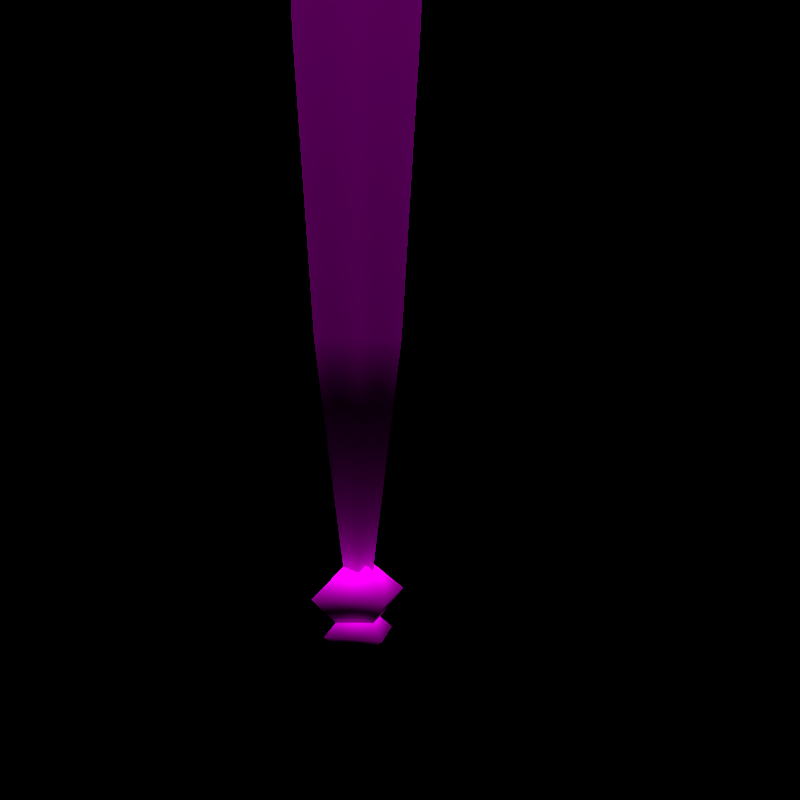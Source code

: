 # Source: rumble-dragonair.blend  (saved by Blender 2.82.7; exported with 4.5.12 LTS)
import bpy
from mathutils import Matrix  # noqa: F401  (used for matrix-valued properties, if any)

bpy.ops.wm.read_factory_settings(use_empty=True)
scene = bpy.context.scene
scene.name = 'regice'

# ---- collections
col_don_t_render_me = bpy.data.collections.new("Don't Render Me"); scene.collection.children.link(col_don_t_render_me)

# ---- images (referenced by path relative to the original .blend; pixels are not part of the script)
import os
ASSET_DIR = os.environ.get("B2B_ASSET_DIR", "")  # directory of the original .blend (textures are referenced by path, not embedded)
HERE = os.path.dirname(os.path.abspath(__file__))  # packed textures are extracted next to this script under _unpacked/

def load_image(name, relpath, width, height, colorspace="sRGB"):
    """Load a texture the original file referenced (path relative to the .blend, or extracted next to this script)."""
    p = next((c for c in (os.path.join(HERE, relpath), os.path.join(ASSET_DIR, relpath)) if relpath and os.path.exists(c)), "")
    if p:
        img = bpy.data.images.load(p, check_existing=True)
        img.name = name
    else:  # same state as the original file: an image datablock whose file is absent (Cycles renders it pink)
        img = bpy.data.images.new(name, width, height)
        img.source = "FILE"
        img.filepath = "//" + (relpath or name)
    img.colorspace_settings.name = colorspace
    return img
img_pii_hakuryuu_body_png = load_image('Pii_HAKURYUU_body.png', 'Pii_HAKURYUU_body.png', 1024, 1024, 'sRGB')

# ---- materials (node trees are filled in below, after node groups)
mat_pii_hakuryuu_body = bpy.data.materials.new('Pii_HAKURYUU_body')
mat_pii_hakuryuu_body.use_backface_culling = True
mat_pii_hakuryuu_body.use_transparent_shadow = False
mat_pii_hakuryuu_body.diffuse_color = (0.583, 0.589, 0.5593, 1.0)

# ---- material node trees
mat_pii_hakuryuu_body.use_nodes = True; mat_pii_hakuryuu_body.node_tree.nodes.clear()
_N = mat_pii_hakuryuu_body.node_tree.nodes; _L = mat_pii_hakuryuu_body.node_tree.links
n0 = _N.new('ShaderNodeOutputMaterial'); n0.name = 'Material Output'; n0.location = (300, 300)
n1 = _N.new('ShaderNodeBsdfPrincipled'); n1.name = 'Principled BSDF'; n1.location = (10, 300)
n1.distribution = 'GGX'
n1.subsurface_method = 'BURLEY'
n1.inputs[2].default_value = 0.0
n1.inputs[3].default_value = 1.45
n1.inputs[13].default_value = 0.0
n1.inputs[27].default_value = (0.0, 0.0, 0.0, 1.0)
n1.inputs[28].default_value = 1.0
n2 = _N.new('ShaderNodeTexImage'); n2.name = 'Image Texture'; n2.location = (-280, 280)
n2.image = img_pii_hakuryuu_body_png
n2.interpolation = 'Closest'
_L.new(n1.outputs[0], n0.inputs[0])
_L.new(n2.outputs[0], n1.inputs[0])
n0.is_active_output = True

# ---- world
world_world = bpy.data.worlds.new('World'); scene.world = world_world
world_world.use_nodes = True; world_world.node_tree.nodes.clear()
_N = world_world.node_tree.nodes; _L = world_world.node_tree.links
n0 = _N.new('ShaderNodeOutputWorld'); n0.name = 'World Output'; n0.location = (300, 300)
n1 = _N.new('ShaderNodeBackground'); n1.name = 'Background'; n1.location = (10, 300)
n1.inputs[0].default_value = (0.05088, 0.05088, 0.05088, 1.0)
n1.inputs[1].default_value = 0.0
_L.new(n1.outputs[0], n0.inputs[0])
n0.is_active_output = True
world_world.color = (0.05088, 0.05088, 0.05088)
world_world.use_sun_shadow = False
world_world.sun_shadow_jitter_overblur = 0.0

# ---- cameras
cam_camera = bpy.data.cameras.new('Camera')
cam_camera.clip_end = 2e+04

# ---- lights
light_sun = bpy.data.lights.new('Sun', 'SUN')
light_sun.specular_factor = 0.0
light_sun.transmission_factor = 0.0
light_sun.use_shadow = False
light_sun.angle = 0.7854
light_sun.energy = 5.0
light_sun.shadow_soft_size = 0.25

# ---- meshes
me_hakuryuu = bpy.data.meshes.new('HAKURYUU')
me_hakuryuu.from_pydata([(0.06961, 0.1226, 0.3002), (0.05773, 0.09417, -0.1799), (-0.05773, 0.09417, -0.1799), (0.1155, -2.922e-07, -0.1799), (-0.06961, 0.1226, 0.3002), (0.1392, -0.001614, 0.3002), (-0.06625, 0.1226, 0.8294), (0.1437, -0.001614, 0.8294), (0.06625, 0.1226, 0.8294), (-0.03989, 0.06893, -0.6456), (0.07978, 3.106e-07, -0.6456), (0.03989, 0.06893, -0.6456), (-0.1437, -0.001614, 0.8294), (-0.1155, -2.922e-07, -0.1799), (-0.1392, -0.001614, 0.3002), (0.0003574, 0.08429, 1.245), (0.08778, 0.00885, 1.245), (0.0, 0.0, -1.213), (-0.07978, 3.106e-07, -0.6456), (-0.08706, 0.00885, 1.245), (0.05773, -0.09417, -0.1799), (-0.05773, -0.09417, -0.1799), (0.03989, -0.06893, -0.6456), (-0.06961, -0.121, 0.3002), (0.06961, -0.121, 0.3002), (-0.03989, -0.06893, -0.6456), (0.07183, -0.121, 0.8294), (-0.07183, -0.121, 0.8294), (0.0003574, -0.06659, 1.245), (0.0003574, 0.00885, 1.245), (0.06443, -2.574e-08, -1.12), (0.0, -2.755e-08, -1.162), (0.0, 0.07494, -1.12), (-0.06443, -2.574e-08, -1.12), (0.0, -2.305e-08, -1.059), (0.0, -0.07494, -1.12), (0.0866, -2.296e-08, -1.057), (0.0, -2.664e-08, -1.141), (0.0, 0.0866, -1.057), (-0.0866, -2.296e-08, -1.057), (0.0, -1.992e-08, -0.9873), (0.0, -0.0866, -1.057), (0.06575, -0.1285, 0.9305), (0.0, -0.06277, 0.9305), (0.0, -0.1285, 0.9963), (-0.06575, -0.1285, 0.9305), (0.0, -0.1943, 0.9305), (0.0, -0.1285, 0.8648), (0.1362, -0.07598, 1.617), (0.0, 0.006717, 1.643), (0.0, -0.1314, 1.632), (0.1482, 0.06805, 1.577), (0.0, -0.2242, 1.585), (0.2225, -0.01865, 1.535), (0.1088, -0.2239, 1.527), (-0.1362, -0.07598, 1.617), (0.0, 0.1217, 1.579), (-0.1482, 0.06805, 1.577), (0.2163, -0.1237, 1.371), (0.1931, 0.09513, 1.436), (0.2213, -0.005576, 1.333), (0.0, -0.2726, 1.502), (-0.09159, 0.1703, 1.446), (0.09159, 0.1703, 1.446), (-0.1088, -0.2239, 1.527), (-0.2225, -0.01865, 1.535), (0.0, -0.2858, 1.376), (0.08786, -0.3169, 1.303), (0.0, -0.3374, 1.35), (0.0, 0.1668, 1.323), (-0.1931, 0.09513, 1.436), (-0.1482, 0.1037, 1.303), (0.1482, 0.1037, 1.303), (-0.2163, -0.1237, 1.371), (-0.103, -0.2443, 1.361), (0.09821, -0.233, 1.208), (0.1352, 3.218e-07, 1.225), (-0.2213, -0.005576, 1.333), (0.0, 0.06256, 1.214), (-0.1352, 3.218e-07, 1.225), (-0.08786, -0.3169, 1.303), (0.0, -0.3187, 1.24), (-0.1809, -0.1435, 1.277), (-0.09821, -0.233, 1.208), (0.0, -0.1967, 1.18), (-0.2761, -0.008818, 1.454), (-0.3059, 0.1928, 1.604), (-0.2617, 0.1308, 1.411), (-0.3089, 0.03242, 1.786), (-0.2351, 0.04612, 1.344), (-0.2671, -0.02828, 1.606), (-0.2181, -0.07952, 1.374), (-0.2309, -0.09764, 1.467), (0.2761, -0.008818, 1.454), (0.2617, 0.1308, 1.411), (0.3059, 0.1928, 1.604), (0.2351, 0.04612, 1.344), (0.3089, 0.03242, 1.786), (0.2181, -0.07952, 1.374), (0.2671, -0.02828, 1.606), (0.2309, -0.09764, 1.467), (0.0, -0.3292, 1.595), (0.04939, -0.2355, 1.537), (0.0, -0.2096, 1.579), (0.0, -0.2615, 1.495), (-0.04939, -0.2355, 1.537), (-0.2066, -0.1121, 1.531), (0.103, -0.2443, 1.361), (0.1809, -0.1435, 1.277), (0.2066, -0.1121, 1.531)], [], [(0, 1, 2), (0, 3, 1), (0, 2, 4), (0, 5, 3), (0, 4, 6), (0, 7, 5), (0, 6, 8), (0, 8, 7), (1, 9, 2), (1, 3, 10), (1, 11, 9), (1, 10, 11), (4, 12, 6), (4, 2, 13), (4, 14, 12), (4, 13, 14), (8, 6, 15), (8, 16, 7), (8, 15, 16), (9, 11, 17), (9, 18, 2), (9, 17, 18), (18, 13, 2), (17, 11, 10), (15, 6, 19), (19, 6, 12), (20, 21, 22), (20, 23, 21), (20, 22, 3), (20, 24, 23), (20, 3, 5), (20, 5, 24), (21, 25, 22), (23, 24, 26), (23, 26, 27), (3, 22, 10), (5, 7, 24), (24, 7, 26), (25, 17, 22), (10, 22, 17), (17, 25, 18), (7, 16, 26), (27, 26, 28), (26, 16, 28), (25, 13, 18), (25, 21, 13), (16, 29, 28), (16, 15, 29), (21, 14, 13), (21, 23, 14), (28, 29, 19), (28, 19, 27), (19, 29, 15), (14, 23, 12), (19, 12, 27), (23, 27, 12), (30, 31, 32), (31, 33, 32), (33, 34, 32), (32, 34, 30), (35, 31, 30), (35, 33, 31), (35, 34, 33), (35, 30, 34), (36, 37, 38), (37, 39, 38), (39, 40, 38), (38, 40, 36), (41, 37, 36), (41, 39, 37), (41, 40, 39), (41, 36, 40), (42, 43, 44), (43, 45, 44), (45, 46, 44), (44, 46, 42), (47, 43, 42), (47, 45, 43), (47, 46, 45), (47, 42, 46), (48, 49, 50), (48, 51, 49), (48, 50, 52), (48, 53, 51), (48, 52, 54), (48, 109, 53), (48, 54, 109), (49, 55, 50), (49, 51, 56), (49, 57, 55), (49, 56, 57), (50, 55, 52), (53, 109, 58), (53, 59, 51), (53, 58, 60), (53, 60, 59), (54, 52, 61), (54, 61, 107), (56, 62, 57), (56, 51, 63), (56, 63, 62), (51, 59, 63), (55, 64, 52), (55, 57, 65), (55, 106, 64), (55, 65, 106), (52, 64, 61), (58, 108, 60), (107, 61, 66), (107, 67, 108), (107, 66, 68), (107, 68, 67), (62, 63, 69), (62, 70, 57), (62, 69, 71), (62, 71, 70), (57, 70, 65), (59, 60, 72), (59, 72, 63), (63, 72, 69), (106, 65, 73), (64, 74, 61), (66, 74, 68), (66, 61, 74), (108, 67, 75), (108, 76, 60), (108, 75, 76), (60, 76, 72), (71, 77, 70), (71, 69, 78), (71, 79, 77), (71, 78, 79), (78, 72, 76), (78, 69, 72), (65, 77, 73), (65, 70, 77), (68, 74, 80), (68, 81, 67), (68, 80, 81), (67, 81, 75), (79, 82, 77), (79, 83, 82), (82, 73, 77), (82, 80, 74), (82, 83, 80), (80, 83, 81), (75, 81, 84), (84, 81, 83), (85, 86, 87), (85, 88, 86), (85, 87, 89), (85, 90, 88), (85, 89, 91), (85, 92, 90), (85, 91, 92), (93, 94, 95), (93, 96, 94), (93, 95, 97), (93, 98, 96), (93, 97, 99), (93, 100, 98), (93, 99, 100), (101, 102, 103), (101, 104, 102), (101, 103, 105), (101, 105, 104), (84, 83, 79), (84, 79, 78), (84, 78, 76), (84, 76, 75), (92, 91, 89), (92, 89, 87), (92, 87, 86), (92, 86, 90), (86, 88, 90), (99, 96, 100), (99, 94, 96), (99, 95, 94), (99, 97, 95), (100, 96, 98), (74, 64, 73), (73, 64, 106), (58, 107, 108), (109, 54, 58), (58, 54, 107), (73, 82, 74)])
me_hakuryuu.polygons.foreach_set('use_smooth', [True] * 186)
_k = set([(86, 87), (86, 88), (87, 89), (88, 90), (89, 91), (90, 92), (91, 92), (94, 95), (94, 96), (95, 97), (96, 98), (97, 99), (98, 100), (99, 100)])
me_hakuryuu.attributes.new('sharp_edge', 'BOOLEAN', 'EDGE').data.foreach_set('value', [ (min(e.vertices), max(e.vertices)) in _k for e in me_hakuryuu.edges])
_uv = me_hakuryuu.uv_layers.new(name='UVMap')
_uv.uv.foreach_set('vector', [0.3646, 0.6409, 0.3646, 0.6409, 0.3646, 0.6409, 0.3646, 0.6409, 0.3646, 0.6409, 0.3646, 0.6409, 0.3646, 0.6409, 0.3646, 0.6409, 0.3646, 0.6409, 0.3646, 0.6409, 0.3646, 0.6409, 0.3646, 0.6409, 0.3646, 0.6409, 0.3646, 0.6409, 0.3646, 0.6409, 0.3646, 0.6409, 0.3646, 0.6409, 0.3646, 0.6409, 0.3646, 0.6409, 0.3646, 0.6409, 0.3646, 0.6409, 0.3646, 0.6409, 0.3646, 0.6409, 0.3646, 0.6409, 0.3646, 0.6409, 0.3646, 0.6409, 0.3646, 0.6409, 0.3646, 0.6409, 0.3646, 0.6409, 0.3646, 0.6409, 0.3646, 0.6409, 0.3646, 0.6409, 0.3646, 0.6409, 0.3646, 0.6409, 0.3646, 0.6409, 0.3646, 0.6409, 0.3646, 0.6409, 0.3646, 0.6409, 0.3646, 0.6409, 0.3646, 0.6409, 0.3646, 0.6409, 0.3646, 0.6409, 0.3646, 0.6409, 0.3646, 0.6409, 0.3646, 0.6409, 0.3646, 0.6409, 0.3646, 0.6409, 0.3646, 0.6409, 0.3646, 0.6409, 0.3646, 0.6409, 0.3646, 0.6409, 0.3646, 0.6409, 0.3646, 0.6409, 0.3646, 0.6409, 0.3646, 0.6409, 0.3646, 0.6409, 0.3646, 0.6409, 0.3646, 0.6409, 0.3646, 0.6409, 0.3646, 0.6409, 0.3646, 0.6409, 0.3646, 0.6409, 0.3646, 0.6409, 0.3646, 0.6409, 0.3646, 0.6409, 0.3646, 0.6409, 0.3646, 0.6409, 0.3646, 0.6409, 0.3646, 0.6409, 0.3646, 0.6409, 0.3646, 0.6409, 0.3646, 0.6409, 0.3646, 0.6409, 0.3646, 0.6409, 0.3646, 0.6409, 0.3646, 0.6409, 0.3646, 0.6409, 0.3646, 0.6409, 0.1738, 0.5089, 0.07398, 0.5089, 0.1738, 0.5071, 0.1738, 0.5089, 0.04392, 0.5119, 0.07398, 0.5089, 0.1738, 0.5089, 0.1738, 0.5071, 0.2975, 0.5139, 0.1738, 0.5089, 0.1738, 0.5119, 0.04392, 0.5119, 0.1738, 0.5089, 0.2975, 0.5139, 0.2963, 0.5221, 0.1738, 0.5089, 0.2963, 0.5221, 0.1738, 0.5119, 0.07398, 0.5089, 0.07853, 0.5071, 0.1738, 0.5071, 0.04392, 0.5119, 0.1738, 0.5119, 0.1738, 0.5139, 0.04392, 0.5119, 0.1738, 0.5139, 0.04133, 0.5139, 0.2975, 0.5139, 0.1738, 0.5071, 0.2638, 0.5064, 0.2963, 0.5221, 0.2923, 0.529, 0.1738, 0.5119, 0.1738, 0.5119, 0.2923, 0.529, 0.1738, 0.5139, 0.07853, 0.5071, 0.125, 0.5025, 0.1738, 0.5071, 0.2638, 0.5064, 0.1738, 0.5071, 0.25, 0.5015, 0.25, 0.5015, 0.1738, 0.5071, 0.2638, 0.5064, 0.2923, 0.529, 0.2268, 0.6525, 0.1738, 0.5139, 0.04133, 0.5139, 0.1738, 0.5139, 0.125, 0.6525, 0.1738, 0.5139, 0.2268, 0.6525, 0.125, 0.6525, 0.1738, 0.5071, 0.2975, 0.5139, 0.2638, 0.5064, 0.1738, 0.5071, 0.1738, 0.5089, 0.2975, 0.5139, 0.2268, 0.6525, 0.125, 0.6525, 0.125, 0.6525, 0.2268, 0.6525, 0.125, 0.6525, 0.125, 0.6525, 0.1738, 0.5089, 0.2963, 0.5221, 0.2975, 0.5139, 0.1738, 0.5089, 0.1738, 0.5119, 0.2963, 0.5221, 0.125, 0.6525, 0.125, 0.6525, 0.02317, 0.6525, 0.125, 0.6525, 0.2268, 0.6525, 0.1738, 0.5139, 0.02317, 0.6525, 0.125, 0.6525, 0.125, 0.6525, 0.2963, 0.5221, 0.1738, 0.513, 0.2923, 0.529, 0.2268, 0.6525, 0.2923, 0.529, 0.1738, 0.5139, 0.1738, 0.513, 0.1738, 0.5139, 0.2923, 0.529, 0.5, 0.75, 0.75, 0.75, 0.75, 1.0, 0.75, 0.75, 0.5, 0.75, 0.75, 0.5, 0.5, 0.75, 0.75, 0.75, 0.75, 0.5, 0.75, 1.0, 0.75, 0.75, 1.0, 0.75, 0.75, 0.5, 0.75, 0.75, 1.0, 0.75, 0.75, 0.5, 0.5, 0.75, 0.75, 0.75, 0.75, 0.5, 0.75, 0.75, 0.5, 0.75, 0.75, 0.5, 1.0, 0.75, 0.75, 0.75, 0.5, 0.75, 0.75, 0.75, 0.75, 1.0, 0.75, 0.75, 0.5, 0.75, 0.75, 0.5, 0.5, 0.75, 0.75, 0.75, 0.75, 0.5, 0.75, 1.0, 0.75, 0.75, 1.0, 0.75, 0.75, 0.5, 0.75, 0.75, 1.0, 0.75, 0.75, 0.5, 0.5, 0.75, 0.75, 0.75, 0.75, 0.5, 0.75, 0.75, 0.5, 0.75, 0.75, 0.5, 1.0, 0.75, 0.75, 0.75, 1.0, 0.75, 0.75, 0.75, 0.75, 1.0, 0.75, 0.75, 0.5, 0.75, 0.75, 0.5, 0.5, 0.75, 0.75, 0.75, 0.75, 1.0, 0.75, 1.0, 0.75, 0.75, 1.0, 0.75, 0.75, 0.5, 0.75, 0.75, 1.0, 0.75, 0.75, 0.5, 0.5, 0.75, 0.75, 0.75, 0.75, 0.5, 0.75, 0.75, 0.5, 0.75, 0.75, 0.5, 1.0, 0.75, 0.75, 0.75, 0.2697, 0.6341, 0.2697, 0.6341, 0.2697, 0.6341, 0.2697, 0.6341, 0.2697, 0.6341, 0.2697, 0.6341, 0.2697, 0.6341, 0.2697, 0.6341, 0.2697, 0.6341, 0.2697, 0.6341, 0.2697, 0.6341, 0.2697, 0.6341, 0.2697, 0.6341, 0.2697, 0.6341, 0.2697, 0.6341, 0.2697, 0.6341, 0.2697, 0.6341, 0.2697, 0.6341, 0.2697, 0.6341, 0.2697, 0.6341, 0.2697, 0.6341, 0.2697, 0.6341, 0.2697, 0.6341, 0.2697, 0.6341, 0.2697, 0.6341, 0.2697, 0.6341, 0.2697, 0.6341, 0.2697, 0.6341, 0.2697, 0.6341, 0.2697, 0.6341, 0.2697, 0.6341, 0.2697, 0.6341, 0.2697, 0.6341, 0.2697, 0.6341, 0.2697, 0.6341, 0.2697, 0.6341, 0.2697, 0.6341, 0.2697, 0.6341, 0.2697, 0.6341, 0.2697, 0.6341, 0.2697, 0.6341, 0.2697, 0.6341, 0.2697, 0.6341, 0.2697, 0.6341, 0.2697, 0.6341, 0.2697, 0.6341, 0.2697, 0.6341, 0.2697, 0.6341, 0.2697, 0.6341, 0.2697, 0.6341, 0.2697, 0.6341, 0.2697, 0.6341, 0.2697, 0.6341, 0.2697, 0.6341, 0.2697, 0.6341, 0.2697, 0.6341, 0.2697, 0.6341, 0.2697, 0.6341, 0.2697, 0.6341, 0.2697, 0.6341, 0.2697, 0.6341, 0.2697, 0.6341, 0.2697, 0.6341, 0.2697, 0.6341, 0.2697, 0.6341, 0.2697, 0.6341, 0.2697, 0.6341, 0.2697, 0.6341, 0.2697, 0.6341, 0.2697, 0.6341, 0.2697, 0.6341, 0.2697, 0.6341, 0.2697, 0.6341, 0.2697, 0.6341, 0.2697, 0.6341, 0.2697, 0.6341, 0.2697, 0.6341, 0.2697, 0.6341, 0.2697, 0.6341, 0.2697, 0.6341, 0.2697, 0.6341, 0.2697, 0.6341, 0.2697, 0.6341, 0.2697, 0.6341, 0.2697, 0.6341, 0.2697, 0.6341, 0.2697, 0.6341, 0.2697, 0.6341, 0.2697, 0.6341, 0.2697, 0.6341, 0.2697, 0.6341, 0.2697, 0.6341, 0.2697, 0.6341, 0.2697, 0.6341, 0.2697, 0.6341, 0.2697, 0.6341, 0.2697, 0.6341, 0.2697, 0.6341, 0.2697, 0.6341, 0.2697, 0.6341, 0.2697, 0.6341, 0.2697, 0.6341, 0.2697, 0.6341, 0.2697, 0.6341, 0.2697, 0.6341, 0.2697, 0.6341, 0.2697, 0.6341, 0.2697, 0.6341, 0.2697, 0.6341, 0.2697, 0.6341, 0.2697, 0.6341, 0.2697, 0.6341, 0.2697, 0.6341, 0.2697, 0.6341, 0.2697, 0.6341, 0.2697, 0.6341, 0.2697, 0.6341, 0.2697, 0.6341, 0.2697, 0.6341, 0.2697, 0.6341, 0.2697, 0.6341, 0.2697, 0.6341, 0.2697, 0.6341, 0.2697, 0.6341, 0.2697, 0.6341, 0.2697, 0.6341, 0.2697, 0.6341, 0.2697, 0.6341, 0.2697, 0.6341, 0.2697, 0.6341, 0.2697, 0.6341, 0.2697, 0.6341, 0.2697, 0.6341, 0.2697, 0.6341, 0.2697, 0.6341, 0.2697, 0.6341, 0.2697, 0.6341, 0.2697, 0.6341, 0.2697, 0.6341, 0.2697, 0.6341, 0.2697, 0.6341, 0.2697, 0.6341, 0.2697, 0.6341, 0.2697, 0.6341, 0.2697, 0.6341, 0.2697, 0.6341, 0.2697, 0.6341, 0.2697, 0.6341, 0.2697, 0.6341, 0.2697, 0.6341, 0.2697, 0.6341, 0.2697, 0.6341, 0.2697, 0.6341, 0.2697, 0.6341, 0.2697, 0.6341, 0.2697, 0.6341, 0.2697, 0.6341, 0.2697, 0.6341, 0.2697, 0.6341, 0.2697, 0.6341, 0.2697, 0.6341, 0.2697, 0.6341, 0.2697, 0.6341, 0.2697, 0.6341, 0.2697, 0.6341, 0.2697, 0.6341, 0.2697, 0.6341, 0.2697, 0.6341, 0.2697, 0.6341, 0.2697, 0.6341, 0.2697, 0.6341, 0.2697, 0.6341, 0.2697, 0.6341, 0.2697, 0.6341, 0.2697, 0.6341, 0.2697, 0.6341, 0.2697, 0.6341, 0.2697, 0.6341, 0.2697, 0.6341, 0.2697, 0.6341, 0.2697, 0.6341, 0.2697, 0.6341, 0.2697, 0.6341, 0.2697, 0.6341, 0.2697, 0.6341, 0.2697, 0.6341, 0.2697, 0.6341, 0.2697, 0.6341, 0.2697, 0.6341, 0.2697, 0.6341, 0.2697, 0.6341, 0.2697, 0.6341, 0.2697, 0.6341, 0.2697, 0.6341, 0.2697, 0.6341, 0.2697, 0.6341, 0.2697, 0.6341, 0.2697, 0.6341, 0.2697, 0.6341, 0.2697, 0.6341, 0.2697, 0.6341, 0.2697, 0.6341, 0.2697, 0.6341, 0.2697, 0.6341, 0.2048, 0.7521, 0.37, 0.8773, 0.3192, 0.7166, 0.2048, 0.7521, 0.2386, 1.0, 0.37, 0.8773, 0.2048, 0.7521, 0.3192, 0.7166, 0.2498, 0.6608, 0.2048, 0.7521, 0.1888, 0.8788, 0.2386, 1.0, 0.2048, 0.7521, 0.2498, 0.6608, 0.1469, 0.6857, 0.2048, 0.7521, 0.132, 0.7633, 0.1888, 0.8788, 0.2048, 0.7521, 0.1469, 0.6857, 0.132, 0.7633, 0.2048, 0.7521, 0.3192, 0.7166, 0.37, 0.8773, 0.2048, 0.7521, 0.2498, 0.6608, 0.3192, 0.7166, 0.2048, 0.7521, 0.37, 0.8773, 0.2386, 1.0, 0.2048, 0.7521, 0.1469, 0.6857, 0.2498, 0.6608, 0.2048, 0.7521, 0.2386, 1.0, 0.1888, 0.8788, 0.2048, 0.7521, 0.132, 0.7633, 0.1469, 0.6857, 0.2048, 0.7521, 0.1888, 0.8788, 0.132, 0.7633, 0.1507, 0.9667, 0.1507, 0.9667, 0.1507, 0.9667, 0.1507, 0.9667, 0.1507, 0.9667, 0.1507, 0.9667, 0.1507, 0.9667, 0.1507, 0.9667, 0.1507, 0.9667, 0.1507, 0.9667, 0.1507, 0.9667, 0.1507, 0.9667, 0.375, 0.6054, 0.327, 0.6234, 0.3089, 0.5081, 0.375, 0.6054, 0.3089, 0.5081, 0.375, 0.5, 0.375, 0.6054, 0.375, 0.5, 0.4411, 0.5081, 0.375, 0.6054, 0.4411, 0.5081, 0.423, 0.6234, 0.132, 0.7633, 0.1469, 0.6857, 0.2498, 0.6608, 0.132, 0.7633, 0.2498, 0.6608, 0.3192, 0.7166, 0.132, 0.7633, 0.3192, 0.7166, 0.37, 0.8773, 0.132, 0.7633, 0.37, 0.8773, 0.1888, 0.8788, 0.37, 0.8773, 0.2386, 1.0, 0.1888, 0.8788, 0.1888, 0.8788, 0.2498, 0.6608, 0.132, 0.7633, 0.1888, 0.8788, 0.3192, 0.7166, 0.2498, 0.6608, 0.1888, 0.8788, 0.37, 0.8773, 0.3192, 0.7166, 0.1888, 0.8788, 0.2386, 1.0, 0.37, 0.8773, 0.132, 0.7633, 0.2498, 0.6608, 0.1469, 0.6857, 0.03746, 0.1292, 0.08448, 0.5, 0.4423, 0.1512, 0.4423, 0.1512, 0.08448, 0.5, 0.4481, 0.5, 0.4423, 0.1512, 0.03746, 0.1292, 0.3534, 0.0, 0.4481, 0.5, 0.08448, 0.5, 0.4423, 0.1512, 0.4423, 0.1512, 0.08448, 0.5, 0.03746, 0.1292, 0.4423, 0.1512, 0.3534, 0.0, 0.03746, 0.1292])
me_hakuryuu.materials.append(mat_pii_hakuryuu_body)
me_hakuryuu.use_remesh_fix_poles = True
me_hakuryuu.use_remesh_preserve_attributes = False
me_hakuryuu.use_mirror_vertex_groups = False
me_hakuryuu.update()
me_hakuryuu.normals_split_custom_set([tuple(v) for v in zip(*[iter([0.502, 0.8643, -0.03076, 0.49, 0.8692, -0.06578, -0.49, 0.8692, -0.06578, 0.502, 0.8643, -0.03076, 0.9979, -0.0006496, -0.06436, 0.49, 0.8692, -0.06578, 0.502, 0.8643, -0.03076, -0.49, 0.8692, -0.06578, -0.502, 0.8643, -0.03076, 0.502, 0.8643, -0.03076, 0.9995, -0.009777, -0.02997, 0.9979, -0.0006496, -0.06436, 0.502, 0.8643, -0.03076, -0.502, 0.8643, -0.03076, -0.485, 0.8725, 0.05905, 0.502, 0.8643, -0.03076, 0.9979, 0.002429, 0.06508, 0.9995, -0.009777, -0.02997, 0.502, 0.8643, -0.03076, -0.485, 0.8725, 0.05905, 0.4849, 0.8726, 0.05865, 0.502, 0.8643, -0.03076, 0.4849, 0.8726, 0.05865, 0.9979, 0.002429, 0.06508, 0.49, 0.8692, -0.06578, -0.4961, 0.8623, -0.1013, -0.49, 0.8692, -0.06578, 0.49, 0.8692, -0.06578, 0.9979, -0.0006496, -0.06436, 0.9944, 0.001003, -0.1053, 0.49, 0.8692, -0.06578, 0.4961, 0.8623, -0.1013, -0.4961, 0.8623, -0.1013, 0.49, 0.8692, -0.06578, 0.9944, 0.001003, -0.1053, 0.4961, 0.8623, -0.1013, -0.502, 0.8643, -0.03076, -0.9978, 0.002432, 0.06589, -0.485, 0.8725, 0.05905, -0.502, 0.8643, -0.03076, -0.49, 0.8692, -0.06578, -0.9979, -0.0006495, -0.06436, -0.502, 0.8643, -0.03076, -0.9995, -0.009776, -0.02997, -0.9978, 0.002432, 0.06589, -0.502, 0.8643, -0.03076, -0.9979, -0.0006495, -0.06436, -0.9995, -0.009776, -0.02997, 0.4849, 0.8726, 0.05865, -0.485, 0.8725, 0.05905, 0.0002919, 0.75, 0.6614, 0.4849, 0.8726, 0.05865, 0.7532, 0.01034, 0.6577, 0.9979, 0.002429, 0.06508, 0.4849, 0.8726, 0.05865, 0.0002919, 0.75, 0.6614, 0.7532, 0.01034, 0.6577, -0.4961, 0.8623, -0.1013, 0.4961, 0.8623, -0.1013, -7.398e-08, -6.806e-06, -1.0, -0.4961, 0.8623, -0.1013, -0.9944, 0.001003, -0.1053, -0.49, 0.8692, -0.06578, -0.4961, 0.8623, -0.1013, -7.398e-08, -6.806e-06, -1.0, -0.9944, 0.001003, -0.1053, -0.9944, 0.001003, -0.1053, -0.9979, -0.0006495, -0.06436, -0.49, 0.8692, -0.06578, -7.398e-08, -6.806e-06, -1.0, 0.4961, 0.8623, -0.1013, 0.9944, 0.001003, -0.1053, 0.0002919, 0.75, 0.6614, -0.485, 0.8725, 0.05905, -0.7527, 0.01035, 0.6583, -0.7527, 0.01035, 0.6583, -0.485, 0.8725, 0.05905, -0.9978, 0.002432, 0.06589, 0.4902, -0.8694, -0.06169, -0.4902, -0.8694, -0.06169, 0.4952, -0.8627, -0.1028, 0.4902, -0.8694, -0.06169, -0.496, -0.8677, -0.03194, -0.4902, -0.8694, -0.06169, 0.4902, -0.8694, -0.06169, 0.4952, -0.8627, -0.1028, 0.9979, -0.0006496, -0.06436, 0.4902, -0.8694, -0.06169, 0.496, -0.8677, -0.03194, -0.496, -0.8677, -0.03194, 0.4902, -0.8694, -0.06169, 0.9979, -0.0006496, -0.06436, 0.9995, -0.009777, -0.02997, 0.4902, -0.8694, -0.06169, 0.9995, -0.009777, -0.02997, 0.496, -0.8677, -0.03194, -0.4902, -0.8694, -0.06169, -0.4952, -0.8627, -0.1028, 0.4952, -0.8627, -0.1028, -0.496, -0.8677, -0.03194, 0.496, -0.8677, -0.03194, 0.491, -0.868, 0.07429, -0.496, -0.8677, -0.03194, 0.491, -0.868, 0.07429, -0.4912, -0.8679, 0.07468, 0.9979, -0.0006496, -0.06436, 0.4952, -0.8627, -0.1028, 0.9944, 0.001003, -0.1053, 0.9995, -0.009777, -0.02997, 0.9979, 0.002429, 0.06508, 0.496, -0.8677, -0.03194, 0.496, -0.8677, -0.03194, 0.9979, 0.002429, 0.06508, 0.491, -0.868, 0.07429, -0.4952, -0.8627, -0.1028, -7.398e-08, -6.806e-06, -1.0, 0.4952, -0.8627, -0.1028, 0.9944, 0.001003, -0.1053, 0.4952, -0.8627, -0.1028, -7.398e-08, -6.806e-06, -1.0, -7.398e-08, -6.806e-06, -1.0, -0.4952, -0.8627, -0.1028, -0.9944, 0.001003, -0.1053, 0.9979, 0.002429, 0.06508, 0.7532, 0.01034, 0.6577, 0.491, -0.868, 0.07429, -0.4912, -0.8679, 0.07468, 0.491, -0.868, 0.07429, 0.0002911, -0.7352, 0.6778, 0.491, -0.868, 0.07429, 0.7532, 0.01034, 0.6577, 0.0002911, -0.7352, 0.6778, -0.4952, -0.8627, -0.1028, -0.9979, -0.0006495, -0.06436, -0.9944, 0.001003, -0.1053, -0.4952, -0.8627, -0.1028, -0.4902, -0.8694, -0.06169, -0.9979, -0.0006495, -0.06436, 0.7532, 0.01034, 0.6577, 0.0, 0.0, 1.0, 0.0002911, -0.7352, 0.6778, 0.7532, 0.01034, 0.6577, 0.0002919, 0.75, 0.6614, 0.0, 0.0, 1.0, -0.4902, -0.8694, -0.06169, -0.9995, -0.009776, -0.02997, -0.9979, -0.0006495, -0.06436, -0.4902, -0.8694, -0.06169, -0.496, -0.8677, -0.03194, -0.9995, -0.009776, -0.02997, 0.0002911, -0.7352, 0.6778, 0.0, 0.0, 1.0, -0.7527, 0.01035, 0.6583, 0.0002911, -0.7352, 0.6778, -0.7527, 0.01035, 0.6583, -0.4912, -0.8679, 0.07468, -0.7527, 0.01035, 0.6583, 0.0, 0.0, 1.0, 0.0002919, 0.75, 0.6614, -0.9995, -0.009776, -0.02997, -0.496, -0.8677, -0.03194, -0.9978, 0.002432, 0.06589, -0.7527, 0.01035, 0.6583, -0.9978, 0.002432, 0.06589, -0.4912, -0.8679, 0.07468, -0.496, -0.8677, -0.03194, -0.4912, -0.8679, 0.07468, -0.9978, 0.002432, 0.06589, 0.9973, -1.581e-07, -0.07383, 0.0, -5.395e-07, -1.0, -2.834e-07, 0.9977, -0.06768, 0.0, -5.395e-07, -1.0, -0.9973, -2.635e-07, -0.07383, -2.834e-07, 0.9977, -0.06768, -0.9973, -2.635e-07, -0.07383, -2.359e-07, 2.788e-07, 1.0, -2.834e-07, 0.9977, -0.06768, -2.834e-07, 0.9977, -0.06768, -2.359e-07, 2.788e-07, 1.0, 0.9973, -1.581e-07, -0.07383, 0.0, -0.9977, -0.06768, 0.0, -5.395e-07, -1.0, 0.9973, -1.581e-07, -0.07383, 0.0, -0.9977, -0.06768, -0.9973, -2.635e-07, -0.07383, 0.0, -5.395e-07, -1.0, 0.0, -0.9977, -0.06768, -2.359e-07, 2.788e-07, 1.0, -0.9973, -2.635e-07, -0.07383, 0.0, -0.9977, -0.06768, 0.9973, -1.581e-07, -0.07383, -2.359e-07, 2.788e-07, 1.0, 0.9993, 2.666e-08, 0.03716, 0.0, -2.861e-07, -1.0, -1.866e-07, 0.9993, 0.03716, 0.0, -2.861e-07, -1.0, -0.9993, -2.666e-08, 0.03716, -1.866e-07, 0.9993, 0.03716, -0.9993, -2.666e-08, 0.03716, -1.348e-07, 1.734e-07, 1.0, -1.866e-07, 0.9993, 0.03716, -1.866e-07, 0.9993, 0.03716, -1.348e-07, 1.734e-07, 1.0, 0.9993, 2.666e-08, 0.03716, 2.666e-08, -0.9993, 0.03716, 0.0, -2.861e-07, -1.0, 0.9993, 2.666e-08, 0.03716, 2.666e-08, -0.9993, 0.03716, -0.9993, -2.666e-08, 0.03716, 0.0, -2.861e-07, -1.0, 2.666e-08, -0.9993, 0.03716, -1.348e-07, 1.734e-07, 1.0, -0.9993, -2.666e-08, 0.03716, 2.666e-08, -0.9993, 0.03716, 0.9993, 2.666e-08, 0.03716, -1.348e-07, 1.734e-07, 1.0, 1.0, -3.081e-06, 2.686e-06, 0.0, 1.0, 2.76e-06, 0.0, -3.105e-06, 1.0, 0.0, 1.0, 2.76e-06, -1.0, -3.056e-06, 2.711e-06, 0.0, -3.105e-06, 1.0, -1.0, -3.056e-06, 2.711e-06, 0.0, -1.0, 2.711e-06, 0.0, -3.105e-06, 1.0, 0.0, -3.105e-06, 1.0, 0.0, -1.0, 2.711e-06, 1.0, -3.081e-06, 2.686e-06, 2.465e-08, -3.106e-06, -1.0, 0.0, 1.0, 2.76e-06, 1.0, -3.081e-06, 2.686e-06, 2.465e-08, -3.106e-06, -1.0, -1.0, -3.056e-06, 2.711e-06, 0.0, 1.0, 2.76e-06, 2.465e-08, -3.106e-06, -1.0, 0.0, -1.0, 2.711e-06, -1.0, -3.056e-06, 2.711e-06, 2.465e-08, -3.106e-06, -1.0, 1.0, -3.081e-06, 2.686e-06, 0.0, -1.0, 2.711e-06, 0.4675, -0.1536, 0.8705, 5.256e-09, 0.2262, 0.9741, 0.0, -0.3111, 0.9504, 0.4675, -0.1536, 0.8705, 0.5206, 0.5258, 0.6727, 5.256e-09, 0.2262, 0.9741, 0.4675, -0.1536, 0.8705, 0.0, -0.3111, 0.9504, 0.0, -0.6796, 0.7336, 0.4675, -0.1536, 0.8705, 0.9075, 0.1208, 0.4024, 0.5206, 0.5258, 0.6727, 0.4675, -0.1536, 0.8705, 0.0, -0.6796, 0.7336, 0.5314, -0.7455, 0.4024, 0.4675, -0.1536, 0.8705, 0.8309, -0.4043, 0.3823, 0.9075, 0.1208, 0.4024, 0.4675, -0.1536, 0.8705, 0.5314, -0.7455, 0.4024, 0.8309, -0.4043, 0.3823, 5.256e-09, 0.2262, 0.9741, -0.4675, -0.1536, 0.8705, 0.0, -0.3111, 0.9504, 5.256e-09, 0.2262, 0.9741, 0.5206, 0.5258, 0.6727, 2.672e-09, 0.7437, 0.6685, 5.256e-09, 0.2262, 0.9741, -0.5206, 0.5258, 0.6727, -0.4675, -0.1536, 0.8705, 5.256e-09, 0.2262, 0.9741, 2.672e-09, 0.7437, 0.6685, -0.5206, 0.5258, 0.6727, 0.0, -0.3111, 0.9504, -0.4675, -0.1536, 0.8705, 0.0, -0.6796, 0.7336, 0.9075, 0.1208, 0.4024, 0.8309, -0.4043, 0.3823, 0.9172, -0.3893, -0.08445, 0.9075, 0.1208, 0.4024, 0.7968, 0.6016, 0.05653, 0.5206, 0.5258, 0.6727, 0.9075, 0.1208, 0.4024, 0.9172, -0.3893, -0.08445, 0.9331, 0.1685, -0.3177, 0.9075, 0.1208, 0.4024, 0.9331, 0.1685, -0.3177, 0.7968, 0.6016, 0.05653, 0.5314, -0.7455, 0.4024, 0.0, -0.6796, 0.7336, -2.7e-08, -0.9621, 0.2726, 0.5314, -0.7455, 0.4024, -2.7e-08, -0.9621, 0.2726, 0.6778, -0.6904, 0.2528, 2.672e-09, 0.7437, 0.6685, -0.3279, 0.9362, 0.1268, -0.5206, 0.5258, 0.6727, 2.672e-09, 0.7437, 0.6685, 0.5206, 0.5258, 0.6727, 0.3279, 0.9362, 0.1268, 2.672e-09, 0.7437, 0.6685, 0.3279, 0.9362, 0.1268, -0.3279, 0.9362, 0.1268, 0.5206, 0.5258, 0.6727, 0.7968, 0.6016, 0.05653, 0.3279, 0.9362, 0.1268, -0.4675, -0.1536, 0.8705, -0.5314, -0.7455, 0.4024, 0.0, -0.6796, 0.7336, -0.4675, -0.1536, 0.8705, -0.5206, 0.5258, 0.6727, -0.9075, 0.1208, 0.4024, -0.4675, -0.1536, 0.8705, -0.8309, -0.4043, 0.3823, -0.5314, -0.7455, 0.4024, -0.4675, -0.1536, 0.8705, -0.9075, 0.1208, 0.4024, -0.8309, -0.4043, 0.3823, 0.0, -0.6796, 0.7336, -0.5314, -0.7455, 0.4024, -2.7e-08, -0.9621, 0.2726, 0.9172, -0.3893, -0.08445, 0.8473, -0.2943, -0.442, 0.9331, 0.1685, -0.3177, 0.6778, -0.6904, 0.2528, -2.7e-08, -0.9621, 0.2726, -7.512e-07, -0.798, 0.6026, 0.6778, -0.6904, 0.2528, 0.6075, -0.794, 0.02225, 0.8473, -0.2943, -0.442, 0.6778, -0.6904, 0.2528, -7.512e-07, -0.798, 0.6026, -5.083e-07, -0.8714, 0.4906, 0.6778, -0.6904, 0.2528, -5.083e-07, -0.8714, 0.4906, 0.6075, -0.794, 0.02225, -0.3279, 0.9362, 0.1268, 0.3279, 0.9362, 0.1268, 5.431e-09, 0.9083, -0.4183, -0.3279, 0.9362, 0.1268, -0.7968, 0.6016, 0.05653, -0.5206, 0.5258, 0.6727, -0.3279, 0.9362, 0.1268, 5.431e-09, 0.9083, -0.4183, -0.5627, 0.665, -0.4911, -0.3279, 0.9362, 0.1268, -0.5627, 0.665, -0.4911, -0.7968, 0.6016, 0.05653, -0.5206, 0.5258, 0.6727, -0.7968, 0.6016, 0.05653, -0.9075, 0.1208, 0.4024, 0.7968, 0.6016, 0.05653, 0.9331, 0.1685, -0.3177, 0.5627, 0.665, -0.4911, 0.7968, 0.6016, 0.05653, 0.5627, 0.665, -0.4911, 0.3279, 0.9362, 0.1268, 0.3279, 0.9362, 0.1268, 0.5627, 0.665, -0.4911, 5.431e-09, 0.9083, -0.4183, -0.8309, -0.4043, 0.3823, -0.9075, 0.1208, 0.4024, -0.9172, -0.3893, -0.08445, -0.5314, -0.7455, 0.4024, -0.6778, -0.6904, 0.2528, -2.7e-08, -0.9621, 0.2726, -7.512e-07, -0.798, 0.6026, -0.6778, -0.6904, 0.2528, -5.083e-07, -0.8714, 0.4906, -7.512e-07, -0.798, 0.6026, -2.7e-08, -0.9621, 0.2726, -0.6778, -0.6904, 0.2528, 0.8473, -0.2943, -0.442, 0.6075, -0.794, 0.02225, 0.5202, -0.3726, -0.7685, 0.8473, -0.2943, -0.442, 0.5053, 0.2321, -0.8311, 0.9331, 0.1685, -0.3177, 0.8473, -0.2943, -0.442, 0.5202, -0.3726, -0.7685, 0.5053, 0.2321, -0.8311, 0.9331, 0.1685, -0.3177, 0.5053, 0.2321, -0.8311, 0.5627, 0.665, -0.4911, -0.5627, 0.665, -0.4911, -0.9331, 0.1685, -0.3177, -0.7968, 0.6016, 0.05653, -0.5627, 0.665, -0.4911, 5.431e-09, 0.9083, -0.4183, -1.128e-07, 0.4705, -0.8824, -0.5627, 0.665, -0.4911, -0.5053, 0.2321, -0.8311, -0.9331, 0.1685, -0.3177, -0.5627, 0.665, -0.4911, -1.128e-07, 0.4705, -0.8824, -0.5053, 0.2321, -0.8311, -1.128e-07, 0.4705, -0.8824, 0.5627, 0.665, -0.4911, 0.5053, 0.2321, -0.8311, -1.128e-07, 0.4705, -0.8824, 5.431e-09, 0.9083, -0.4183, 0.5627, 0.665, -0.4911, -0.9075, 0.1208, 0.4024, -0.9331, 0.1685, -0.3177, -0.9172, -0.3893, -0.08445, -0.9075, 0.1208, 0.4024, -0.7968, 0.6016, 0.05653, -0.9331, 0.1685, -0.3177, -5.083e-07, -0.8714, 0.4906, -0.6778, -0.6904, 0.2528, -0.6075, -0.794, 0.02225, -5.083e-07, -0.8714, 0.4906, 0.0, -0.8052, -0.593, 0.6075, -0.794, 0.02225, -5.083e-07, -0.8714, 0.4906, -0.6075, -0.794, 0.02225, 0.0, -0.8052, -0.593, 0.6075, -0.794, 0.02225, 0.0, -0.8052, -0.593, 0.5202, -0.3726, -0.7685, -0.5053, 0.2321, -0.8311, -0.8473, -0.2943, -0.442, -0.9331, 0.1685, -0.3177, -0.5053, 0.2321, -0.8311, -0.5202, -0.3726, -0.7685, -0.8473, -0.2943, -0.442, -0.8473, -0.2943, -0.442, -0.9172, -0.3893, -0.08445, -0.9331, 0.1685, -0.3177, -0.8473, -0.2943, -0.442, -0.6075, -0.794, 0.02225, -0.6778, -0.6904, 0.2528, -0.8473, -0.2943, -0.442, -0.5202, -0.3726, -0.7685, -0.6075, -0.794, 0.02225, -0.6075, -0.794, 0.02225, -0.5202, -0.3726, -0.7685, 0.0, -0.8052, -0.593, 0.5202, -0.3726, -0.7685, 0.0, -0.8052, -0.593, 0.0, -0.1381, -0.9904, 0.0, -0.1381, -0.9904, 0.0, -0.8052, -0.593, -0.5202, -0.3726, -0.7685, -0.9462, -0.244, -0.2125, -0.9902, -0.04877, -0.1307, -0.9595, 0.01348, -0.2815, -0.9462, -0.244, -0.2125, -0.9807, -0.1811, -0.07432, -0.9902, -0.04877, -0.1307, -0.9462, -0.244, -0.2125, -0.9595, 0.01348, -0.2815, -0.9138, -0.1024, -0.3931, -0.9462, -0.244, -0.2125, -0.8563, -0.5162, -0.01522, -0.9807, -0.1811, -0.07432, -0.9462, -0.244, -0.2125, -0.9138, -0.1024, -0.3931, -0.8775, -0.3419, -0.3362, -0.9462, -0.244, -0.2125, -0.8783, -0.4643, -0.1136, -0.8563, -0.5162, -0.01522, -0.9462, -0.244, -0.2125, -0.8775, -0.3419, -0.3362, -0.8783, -0.4643, -0.1136, 0.9462, -0.244, -0.2125, 0.9595, 0.01348, -0.2815, 0.9902, -0.04877, -0.1307, 0.9462, -0.244, -0.2125, 0.9138, -0.1024, -0.3931, 0.9595, 0.01348, -0.2815, 0.9462, -0.244, -0.2125, 0.9902, -0.04877, -0.1307, 0.9807, -0.1811, -0.07432, 0.9462, -0.244, -0.2125, 0.8775, -0.3419, -0.3362, 0.9138, -0.1024, -0.3931, 0.9462, -0.244, -0.2125, 0.9807, -0.1811, -0.07432, 0.8563, -0.5162, -0.01522, 0.9462, -0.244, -0.2125, 0.8783, -0.4643, -0.1136, 0.8775, -0.3419, -0.3362, 0.9462, -0.244, -0.2125, 0.8563, -0.5162, -0.01522, 0.8783, -0.4643, -0.1136, 0.0, -0.8506, 0.5258, 0.9124, -0.3481, 0.2152, 0.0, 0.1317, 0.9913, 0.0, -0.8506, 0.5258, 0.0, -0.8279, -0.5609, 0.9124, -0.3481, 0.2152, 0.0, -0.8506, 0.5258, 0.0, 0.1317, 0.9913, -0.9124, -0.3481, 0.2152, 0.0, -0.8506, 0.5258, -0.9124, -0.3481, 0.2152, 0.0, -0.8279, -0.5609, 0.0, -0.1381, -0.9904, -0.5202, -0.3726, -0.7685, -0.5053, 0.2321, -0.8311, 0.0, -0.1381, -0.9904, -0.5053, 0.2321, -0.8311, -1.128e-07, 0.4705, -0.8824, 0.0, -0.1381, -0.9904, -1.128e-07, 0.4705, -0.8824, 0.5053, 0.2321, -0.8311, 0.0, -0.1381, -0.9904, 0.5053, 0.2321, -0.8311, 0.5202, -0.3726, -0.7685, 0.9708, 0.1718, 0.1674, 0.9708, 0.1718, 0.1674, 0.9708, 0.1718, 0.1674, 0.9708, 0.1718, 0.1674, 0.9708, 0.1718, 0.1674, 0.9708, 0.1718, 0.1673, 0.9708, 0.1718, 0.1674, 0.9708, 0.1718, 0.1673, 0.9708, 0.1718, 0.1674, 0.9708, 0.1718, 0.1674, 0.9708, 0.1718, 0.1674, 0.9708, 0.1718, 0.1674, 0.9708, 0.1718, 0.1674, 0.9708, 0.1718, 0.1674, 0.9708, 0.1718, 0.1674, -0.9708, 0.1718, 0.1674, -0.9708, 0.1718, 0.1674, -0.9708, 0.1718, 0.1674, -0.9708, 0.1718, 0.1674, -0.9708, 0.1718, 0.1674, -0.9708, 0.1718, 0.1674, -0.9708, 0.1718, 0.1674, -0.9708, 0.1718, 0.1674, -0.9708, 0.1718, 0.1674, -0.9708, 0.1718, 0.1674, -0.9708, 0.1718, 0.1674, -0.9708, 0.1718, 0.1674, -0.9708, 0.1718, 0.1674, -0.9708, 0.1718, 0.1674, -0.9708, 0.1718, 0.1674, -0.6778, -0.6904, 0.2528, -0.5314, -0.7455, 0.4024, -0.9172, -0.3893, -0.08445, -0.9172, -0.3893, -0.08445, -0.5314, -0.7455, 0.4024, -0.8309, -0.4043, 0.3823, 0.9172, -0.3893, -0.08445, 0.6778, -0.6904, 0.2528, 0.8473, -0.2943, -0.442, 0.8309, -0.4043, 0.3823, 0.5314, -0.7455, 0.4024, 0.9172, -0.3893, -0.08445, 0.9172, -0.3893, -0.08445, 0.5314, -0.7455, 0.4024, 0.6778, -0.6904, 0.2528, -0.9172, -0.3893, -0.08445, -0.8473, -0.2943, -0.442, -0.6778, -0.6904, 0.2528])] * 3)])
arm_armature = bpy.data.armatures.new('Armature')  # bones are not reproduced

# ---- objects
ob_sun = bpy.data.objects.new('Sun', light_sun)
ob_armature = bpy.data.objects.new('Armature', arm_armature)
ob_hakuryuu = bpy.data.objects.new('HAKURYUU', me_hakuryuu)
ob_camera = bpy.data.objects.new('Camera', cam_camera)

# ---- transforms, parenting, visibility, modifiers, constraints
ob_sun.location = (-0.2567, -0.4105, -0.09083)
ob_sun.color = (0.8, 0.8, 0.8, 1.0)
ob_sun.hide_select = True
ob_sun.lineart.crease_threshold = 0.0
ob_armature.location = (0.0, 0.0, 0.0)
ob_armature.lineart.crease_threshold = 0.0
ob_hakuryuu.location = (0.0, 0.0, 1.637)
ob_hakuryuu.scale = (1.571, 1.571, 1.571)
ob_hakuryuu.lineart.crease_threshold = 0.0
_vg = ob_hakuryuu.vertex_groups.new(name='Head')
_vg.add([15, 16, 19, 28, 29, 48, 49, 50, 51, 52, 53, 54, 55, 56, 57, 58, 59, 60, 61, 62, 63, 64, 65, 66, 67, 68, 69, 70, 71, 72, 73, 74, 75, 76, 77, 78, 79, 80, 81, 82, 83, 84, 85, 86, 87, 88, 89, 90, 91, 92, 93, 94, 95, 96, 97, 98, 99, 100, 101, 102, 103, 104, 105, 106, 107, 108, 109], 1.0, 'REPLACE')
_vg = ob_hakuryuu.vertex_groups.new(name='Spine5')
_vg.add([6, 7, 8, 12, 26, 27, 42, 43, 44, 45, 46, 47], 1.0, 'REPLACE')
_vg = ob_hakuryuu.vertex_groups.new(name='Tail1')
_vg.add([0, 1, 2, 3, 4, 5, 13, 14, 20, 21, 23, 24], 1.0, 'REPLACE')
_vg = ob_hakuryuu.vertex_groups.new(name='Tail5')
_vg.add([1, 2, 3, 9, 10, 11, 13, 18, 20, 21, 22, 25], 1.0, 'REPLACE')
_vg = ob_hakuryuu.vertex_groups.new(name='Tail7')
_vg.add([9, 10, 11, 17, 18, 22, 25, 30, 31, 32, 33, 34, 35, 36, 37, 38, 39, 40, 41], 1.0, 'REPLACE')
_vg = ob_hakuryuu.vertex_groups.new(name='Spine3')
_vg.add([6, 7, 8, 12, 26, 27], 1.0, 'REPLACE')
_vg = ob_hakuryuu.vertex_groups.new(name='Spine1')
_vg.add([0, 4, 5, 14, 23, 24], 1.0, 'REPLACE')
_m = ob_hakuryuu.modifiers.new('Armature', 'ARMATURE')
_m.object = ob_armature
ob_camera.location = (-1.406, -2.433, 0.5873)
ob_camera.rotation_euler = (1.529, 0.0001237, -0.5618)
ob_camera.scale = (1.0, 1.0, 1.0)
ob_camera.lineart.crease_threshold = 0.0

# ---- collection membership
scene.collection.objects.link(ob_sun)
scene.collection.objects.link(ob_armature)
scene.collection.objects.link(ob_hakuryuu)
col_don_t_render_me.objects.link(ob_camera)
def _layer_coll(name, lc=None):
    lc = lc or bpy.context.view_layer.layer_collection
    for c in lc.children:
        if c.name == name: return c
        r = _layer_coll(name, c)
        if r: return r
_layer_coll("Don't Render Me").exclude = True

# ---- scene / render settings (as saved in the file)
scene.camera = ob_camera
scene.frame_start = 1; scene.frame_end = 109; scene.frame_set(61)
scene.render.engine = 'BLENDER_EEVEE_NEXT'
scene.render.image_settings.compression = 30
scene.render.resolution_x = 600
scene.render.resolution_y = 600
scene.render.fps = 30
scene.render.filter_size = 0.01
scene.render.film_transparent = True
scene.cycles.samples = 64
scene.cycles.sampling_pattern = 'TABULATED_SOBOL'
scene.cycles.use_adaptive_sampling = False
scene.cycles.use_light_tree = False
scene.cycles.caustics_reflective = False
scene.cycles.caustics_refractive = False
scene.cycles.max_bounces = 1
scene.cycles.diffuse_bounces = 1
scene.cycles.glossy_bounces = 1
scene.cycles.transmission_bounces = 1
scene.cycles.transparent_max_bounces = 1
scene.cycles.filter_width = 0.01
scene.eevee.taa_render_samples = 32
scene.eevee.use_taa_reprojection = False
scene.view_settings.view_transform = 'Standard'
bpy.context.view_layer.update()
